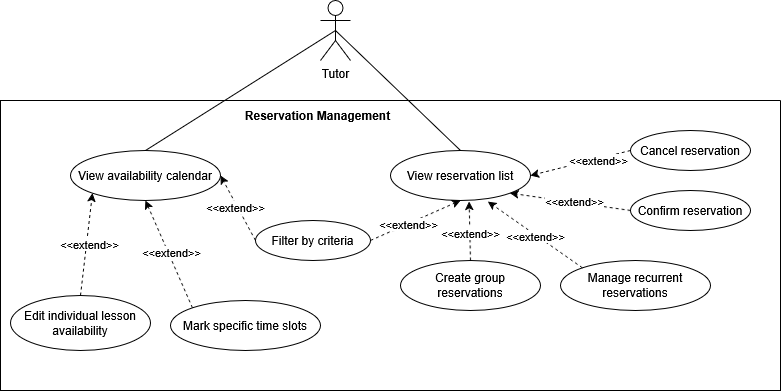

The diagram above was exported from draw.io. Its source (the exported page's mxGraphModel, read from the mxfile embedded in the PNG):
<mxGraphModel dx="1238" dy="743" grid="1" gridSize="10" guides="1" tooltips="1" connect="1" arrows="1" fold="1" page="1" pageScale="1" pageWidth="850" pageHeight="1100" background="none" math="0" shadow="0">
  <root>
    <mxCell id="0" />
    <mxCell id="1" parent="0" />
    <mxCell id="sMz-14biDfM8MUKul7jG-32" style="rounded=0;orthogonalLoop=1;jettySize=auto;html=1;exitX=0.5;exitY=0.5;exitDx=0;exitDy=0;exitPerimeter=0;entryX=0.5;entryY=0;entryDx=0;entryDy=0;endArrow=none;endFill=0;" edge="1" parent="1" source="sMz-14biDfM8MUKul7jG-1" target="sMz-14biDfM8MUKul7jG-5">
      <mxGeometry relative="1" as="geometry" />
    </mxCell>
    <mxCell id="sMz-14biDfM8MUKul7jG-34" style="rounded=0;orthogonalLoop=1;jettySize=auto;html=1;exitX=0.5;exitY=0.5;exitDx=0;exitDy=0;exitPerimeter=0;entryX=0.5;entryY=0;entryDx=0;entryDy=0;endArrow=none;endFill=0;" edge="1" parent="1" source="sMz-14biDfM8MUKul7jG-1" target="sMz-14biDfM8MUKul7jG-6">
      <mxGeometry relative="1" as="geometry" />
    </mxCell>
    <mxCell id="sMz-14biDfM8MUKul7jG-1" value="Tutor" style="shape=umlActor;verticalLabelPosition=bottom;verticalAlign=top;html=1;outlineConnect=0;" vertex="1" parent="1">
      <mxGeometry x="410" y="160" width="30" height="60" as="geometry" />
    </mxCell>
    <mxCell id="sMz-14biDfM8MUKul7jG-2" value="" style="swimlane;startSize=0;" vertex="1" parent="1">
      <mxGeometry x="90" y="260" width="780" height="290" as="geometry">
        <mxRectangle x="140" y="300" width="540" height="360" as="alternateBounds" />
      </mxGeometry>
    </mxCell>
    <mxCell id="sMz-14biDfM8MUKul7jG-3" value="&lt;b&gt;Reservation Management&lt;/b&gt;" style="text;html=1;whiteSpace=wrap;strokeColor=none;fillColor=none;align=center;verticalAlign=middle;rounded=0;" vertex="1" parent="sMz-14biDfM8MUKul7jG-2">
      <mxGeometry x="235" width="165" height="30" as="geometry" />
    </mxCell>
    <mxCell id="sMz-14biDfM8MUKul7jG-5" value="View availability calendar" style="ellipse;whiteSpace=wrap;html=1;" vertex="1" parent="sMz-14biDfM8MUKul7jG-2">
      <mxGeometry x="70" y="50" width="150" height="50" as="geometry" />
    </mxCell>
    <mxCell id="sMz-14biDfM8MUKul7jG-6" value="View reservation list" style="ellipse;whiteSpace=wrap;html=1;" vertex="1" parent="sMz-14biDfM8MUKul7jG-2">
      <mxGeometry x="390" y="50" width="140" height="50" as="geometry" />
    </mxCell>
    <mxCell id="sMz-14biDfM8MUKul7jG-9" style="rounded=0;orthogonalLoop=1;jettySize=auto;html=1;exitX=0;exitY=0.5;exitDx=0;exitDy=0;entryX=1;entryY=0.5;entryDx=0;entryDy=0;dashed=1;" edge="1" parent="sMz-14biDfM8MUKul7jG-2" source="sMz-14biDfM8MUKul7jG-7" target="sMz-14biDfM8MUKul7jG-5">
      <mxGeometry relative="1" as="geometry" />
    </mxCell>
    <mxCell id="sMz-14biDfM8MUKul7jG-10" value="&lt;div&gt;&amp;lt;&amp;lt;extend&amp;gt;&amp;gt;&lt;/div&gt;" style="edgeLabel;html=1;align=center;verticalAlign=middle;resizable=0;points=[];" vertex="1" connectable="0" parent="sMz-14biDfM8MUKul7jG-9">
      <mxGeometry x="0.055" y="2" relative="1" as="geometry">
        <mxPoint as="offset" />
      </mxGeometry>
    </mxCell>
    <mxCell id="sMz-14biDfM8MUKul7jG-11" style="rounded=0;orthogonalLoop=1;jettySize=auto;html=1;exitX=1;exitY=0.5;exitDx=0;exitDy=0;entryX=0.5;entryY=1;entryDx=0;entryDy=0;dashed=1;" edge="1" parent="sMz-14biDfM8MUKul7jG-2" source="sMz-14biDfM8MUKul7jG-7" target="sMz-14biDfM8MUKul7jG-6">
      <mxGeometry relative="1" as="geometry" />
    </mxCell>
    <mxCell id="sMz-14biDfM8MUKul7jG-12" value="&lt;div&gt;&amp;lt;&amp;lt;extend&amp;gt;&amp;gt;&lt;/div&gt;" style="edgeLabel;html=1;align=center;verticalAlign=middle;resizable=0;points=[];" vertex="1" connectable="0" parent="sMz-14biDfM8MUKul7jG-11">
      <mxGeometry x="-0.1787" relative="1" as="geometry">
        <mxPoint as="offset" />
      </mxGeometry>
    </mxCell>
    <mxCell id="sMz-14biDfM8MUKul7jG-7" value="Filter by criteria" style="ellipse;whiteSpace=wrap;html=1;" vertex="1" parent="sMz-14biDfM8MUKul7jG-2">
      <mxGeometry x="255" y="120" width="115" height="40" as="geometry" />
    </mxCell>
    <mxCell id="sMz-14biDfM8MUKul7jG-15" style="rounded=0;orthogonalLoop=1;jettySize=auto;html=1;exitX=0;exitY=0.5;exitDx=0;exitDy=0;entryX=1;entryY=0.5;entryDx=0;entryDy=0;dashed=1;" edge="1" parent="sMz-14biDfM8MUKul7jG-2" source="sMz-14biDfM8MUKul7jG-13" target="sMz-14biDfM8MUKul7jG-6">
      <mxGeometry relative="1" as="geometry" />
    </mxCell>
    <mxCell id="sMz-14biDfM8MUKul7jG-17" value="&amp;lt;&amp;lt;extend&amp;gt;&amp;gt;" style="edgeLabel;html=1;align=center;verticalAlign=middle;resizable=0;points=[];" vertex="1" connectable="0" parent="sMz-14biDfM8MUKul7jG-15">
      <mxGeometry x="-0.3353" y="1" relative="1" as="geometry">
        <mxPoint as="offset" />
      </mxGeometry>
    </mxCell>
    <mxCell id="sMz-14biDfM8MUKul7jG-13" value="&lt;div&gt;Cancel reservation&lt;/div&gt;" style="ellipse;whiteSpace=wrap;html=1;" vertex="1" parent="sMz-14biDfM8MUKul7jG-2">
      <mxGeometry x="630" y="30" width="120" height="40" as="geometry" />
    </mxCell>
    <mxCell id="sMz-14biDfM8MUKul7jG-16" style="rounded=0;orthogonalLoop=1;jettySize=auto;html=1;exitX=0;exitY=0.5;exitDx=0;exitDy=0;entryX=1;entryY=1;entryDx=0;entryDy=0;dashed=1;" edge="1" parent="sMz-14biDfM8MUKul7jG-2" source="sMz-14biDfM8MUKul7jG-14" target="sMz-14biDfM8MUKul7jG-6">
      <mxGeometry relative="1" as="geometry" />
    </mxCell>
    <mxCell id="sMz-14biDfM8MUKul7jG-18" value="&amp;lt;&amp;lt;extend&amp;gt;&amp;gt;" style="edgeLabel;html=1;align=center;verticalAlign=middle;resizable=0;points=[];" vertex="1" connectable="0" parent="sMz-14biDfM8MUKul7jG-16">
      <mxGeometry x="-0.0685" y="-1" relative="1" as="geometry">
        <mxPoint as="offset" />
      </mxGeometry>
    </mxCell>
    <mxCell id="sMz-14biDfM8MUKul7jG-14" value="Confirm reservation" style="ellipse;whiteSpace=wrap;html=1;" vertex="1" parent="sMz-14biDfM8MUKul7jG-2">
      <mxGeometry x="630" y="90" width="120" height="40" as="geometry" />
    </mxCell>
    <mxCell id="sMz-14biDfM8MUKul7jG-19" value="Manage recurrent reservations" style="ellipse;whiteSpace=wrap;html=1;" vertex="1" parent="sMz-14biDfM8MUKul7jG-2">
      <mxGeometry x="560" y="160" width="150" height="50" as="geometry" />
    </mxCell>
    <mxCell id="sMz-14biDfM8MUKul7jG-20" style="rounded=0;orthogonalLoop=1;jettySize=auto;html=1;exitX=0;exitY=0;exitDx=0;exitDy=0;entryX=0.695;entryY=1.02;entryDx=0;entryDy=0;entryPerimeter=0;dashed=1;" edge="1" parent="sMz-14biDfM8MUKul7jG-2" source="sMz-14biDfM8MUKul7jG-19" target="sMz-14biDfM8MUKul7jG-6">
      <mxGeometry relative="1" as="geometry" />
    </mxCell>
    <mxCell id="sMz-14biDfM8MUKul7jG-21" value="&amp;lt;&amp;lt;extend&amp;gt;&amp;gt;" style="edgeLabel;html=1;align=center;verticalAlign=middle;resizable=0;points=[];" vertex="1" connectable="0" parent="sMz-14biDfM8MUKul7jG-20">
      <mxGeometry y="1" relative="1" as="geometry">
        <mxPoint as="offset" />
      </mxGeometry>
    </mxCell>
    <mxCell id="sMz-14biDfM8MUKul7jG-22" value="Create group reservations" style="ellipse;whiteSpace=wrap;html=1;" vertex="1" parent="sMz-14biDfM8MUKul7jG-2">
      <mxGeometry x="400" y="160" width="140" height="50" as="geometry" />
    </mxCell>
    <mxCell id="sMz-14biDfM8MUKul7jG-23" style="rounded=0;orthogonalLoop=1;jettySize=auto;html=1;exitX=0.5;exitY=0;exitDx=0;exitDy=0;entryX=0.562;entryY=1.02;entryDx=0;entryDy=0;entryPerimeter=0;dashed=1;" edge="1" parent="sMz-14biDfM8MUKul7jG-2" source="sMz-14biDfM8MUKul7jG-22" target="sMz-14biDfM8MUKul7jG-6">
      <mxGeometry relative="1" as="geometry" />
    </mxCell>
    <mxCell id="sMz-14biDfM8MUKul7jG-24" value="&amp;lt;&amp;lt;extend&amp;gt;&amp;gt;" style="edgeLabel;html=1;align=center;verticalAlign=middle;resizable=0;points=[];" vertex="1" connectable="0" parent="sMz-14biDfM8MUKul7jG-23">
      <mxGeometry x="-0.0545" relative="1" as="geometry">
        <mxPoint as="offset" />
      </mxGeometry>
    </mxCell>
    <mxCell id="sMz-14biDfM8MUKul7jG-29" style="rounded=0;orthogonalLoop=1;jettySize=auto;html=1;exitX=0;exitY=0;exitDx=0;exitDy=0;entryX=0.5;entryY=1;entryDx=0;entryDy=0;dashed=1;" edge="1" parent="sMz-14biDfM8MUKul7jG-2" source="sMz-14biDfM8MUKul7jG-25" target="sMz-14biDfM8MUKul7jG-5">
      <mxGeometry relative="1" as="geometry" />
    </mxCell>
    <mxCell id="sMz-14biDfM8MUKul7jG-30" value="&amp;lt;&amp;lt;extend&amp;gt;&amp;gt;" style="edgeLabel;html=1;align=center;verticalAlign=middle;resizable=0;points=[];" vertex="1" connectable="0" parent="sMz-14biDfM8MUKul7jG-29">
      <mxGeometry x="0.0237" y="-3" relative="1" as="geometry">
        <mxPoint as="offset" />
      </mxGeometry>
    </mxCell>
    <mxCell id="sMz-14biDfM8MUKul7jG-25" value="Mark specific time slots" style="ellipse;whiteSpace=wrap;html=1;" vertex="1" parent="sMz-14biDfM8MUKul7jG-2">
      <mxGeometry x="170" y="200" width="150" height="50" as="geometry" />
    </mxCell>
    <mxCell id="sMz-14biDfM8MUKul7jG-27" style="rounded=0;orthogonalLoop=1;jettySize=auto;html=1;exitX=0.5;exitY=0;exitDx=0;exitDy=0;entryX=0;entryY=1;entryDx=0;entryDy=0;dashed=1;" edge="1" parent="sMz-14biDfM8MUKul7jG-2" source="sMz-14biDfM8MUKul7jG-26" target="sMz-14biDfM8MUKul7jG-5">
      <mxGeometry relative="1" as="geometry" />
    </mxCell>
    <mxCell id="sMz-14biDfM8MUKul7jG-28" value="&amp;lt;&amp;lt;extend&amp;gt;&amp;gt;" style="edgeLabel;html=1;align=center;verticalAlign=middle;resizable=0;points=[];" vertex="1" connectable="0" parent="sMz-14biDfM8MUKul7jG-27">
      <mxGeometry x="0.0203" y="-2" relative="1" as="geometry">
        <mxPoint as="offset" />
      </mxGeometry>
    </mxCell>
    <mxCell id="sMz-14biDfM8MUKul7jG-26" value="Edit individual lesson availability" style="ellipse;whiteSpace=wrap;html=1;" vertex="1" parent="sMz-14biDfM8MUKul7jG-2">
      <mxGeometry x="10" y="195" width="140" height="55" as="geometry" />
    </mxCell>
  </root>
</mxGraphModel>